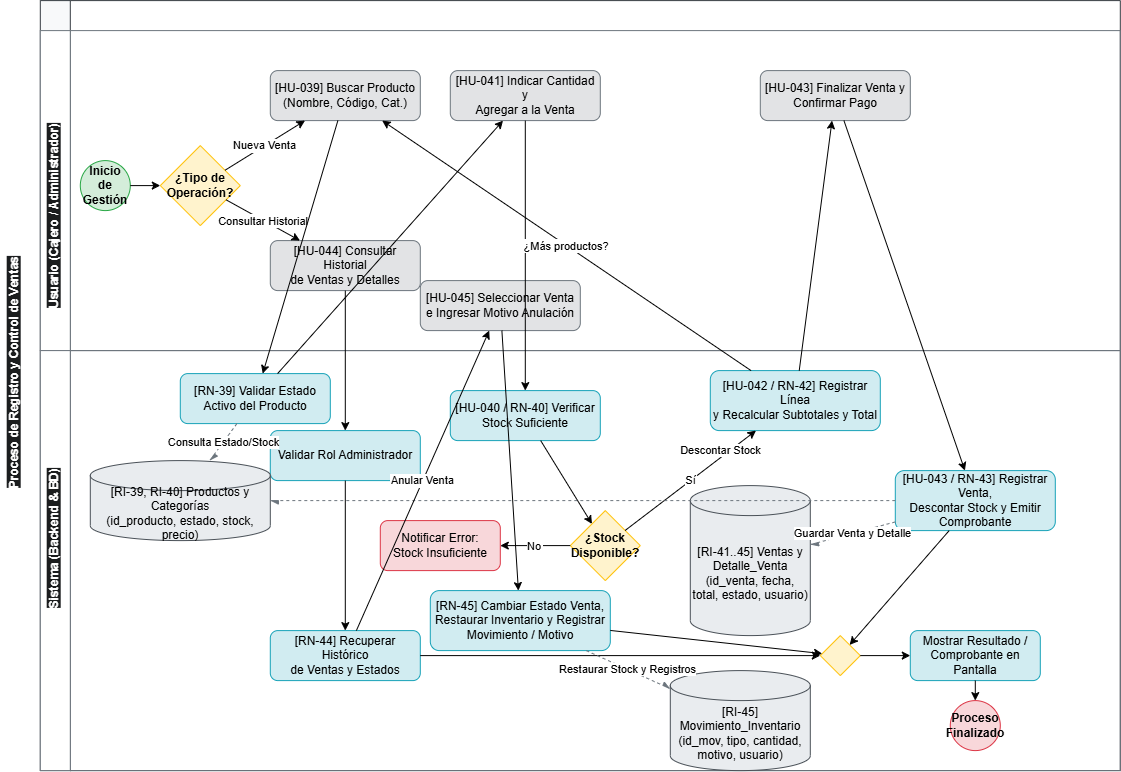

The diagram above was exported from draw.io. Its source (the exported page's mxGraphModel, read from the mxfile embedded in the PNG):
<mxGraphModel dx="1229" dy="756" grid="1" gridSize="10" guides="1" tooltips="1" connect="1" arrows="1" fold="1" page="1" pageScale="1" pageWidth="1169" pageHeight="827" background="#ffffff" math="0" shadow="0">
  <root>
    <mxCell id="0" />
    <mxCell id="1" parent="0" />
    <mxCell id="pool_9" parent="1" style="swimlane;html=1;childLayout=stackLayout;horizontal=true;startSize=30;horizontalStack=false;resizeParent=1;resizeParentMax=0;resizeLast=0;collapsible=0;marginBottom=0;whiteSpace=wrap;fontStyle=1;fillColor=#f8f9fa;strokeColor=#343a40;" value="" vertex="1">
      <mxGeometry height="770" width="1080" x="40" y="40" as="geometry" />
    </mxCell>
    <mxCell id="lane_actores_ventas" parent="pool_9" style="swimlane;html=1;horizontal=false;startSize=30;fillColor=#ffffff;strokeColor=#6c757d;" value="" vertex="1">
      <mxGeometry height="320" width="1080" y="30" as="geometry" />
    </mxCell>
    <mxCell id="start_ventas" parent="lane_actores_ventas" style="ellipse;whiteSpace=wrap;html=1;fillColor=#d4edda;strokeColor=#28a745;fontStyle=1;" value="Inicio de&#10;Gestión" vertex="1">
      <mxGeometry height="50" width="50" x="40" y="130" as="geometry" />
    </mxCell>
    <mxCell id="gw_tipo_operacion" parent="lane_actores_ventas" style="rhombus;whiteSpace=wrap;html=1;fillColor=#fff3cd;strokeColor=#ffc107;fontStyle=1;" value="¿Tipo de&#10;Operación?" vertex="1">
      <mxGeometry height="80" width="80" x="120" y="115" as="geometry" />
    </mxCell>
    <mxCell id="task_buscar_prod" parent="lane_actores_ventas" style="rounded=1;whiteSpace=wrap;html=1;fillColor=#e2e3e5;strokeColor=#6c757d;" value="[HU-039] Buscar Producto&#10;(Nombre, Código, Cat.)" vertex="1">
      <mxGeometry height="50" width="150" x="230" y="40" as="geometry" />
    </mxCell>
    <mxCell id="task_agregar_detalle" parent="lane_actores_ventas" style="rounded=1;whiteSpace=wrap;html=1;fillColor=#e2e3e5;strokeColor=#6c757d;" value="[HU-041] Indicar Cantidad y&#10;Agregar a la Venta" vertex="1">
      <mxGeometry height="50" width="150" x="410" y="40" as="geometry" />
    </mxCell>
    <mxCell id="task_solicitar_pago" parent="lane_actores_ventas" style="rounded=1;whiteSpace=wrap;html=1;fillColor=#e2e3e5;strokeColor=#6c757d;" value="[HU-043] Finalizar Venta y&#10;Confirmar Pago" vertex="1">
      <mxGeometry height="50" width="150" x="720" y="40" as="geometry" />
    </mxCell>
    <mxCell id="task_consultar_ventas" parent="lane_actores_ventas" style="rounded=1;whiteSpace=wrap;html=1;fillColor=#e2e3e5;strokeColor=#6c757d;" value="[HU-044] Consultar Historial&#10;de Ventas y Detalles" vertex="1">
      <mxGeometry height="50" width="150" x="230" y="210" as="geometry" />
    </mxCell>
    <mxCell id="task_solicitar_anulacion" parent="lane_actores_ventas" style="rounded=1;whiteSpace=wrap;html=1;fillColor=#e2e3e5;strokeColor=#6c757d;" value="[HU-045] Seleccionar Venta&#10;e Ingresar Motivo Anulación" vertex="1">
      <mxGeometry height="50" width="160" x="380" y="250" as="geometry" />
    </mxCell>
    <mxCell id="flow_v1" edge="1" parent="lane_actores_ventas" source="start_ventas" target="gw_tipo_operacion">
      <mxGeometry relative="1" as="geometry" />
    </mxCell>
    <mxCell id="flow_v_reg" edge="1" parent="lane_actores_ventas" source="gw_tipo_operacion" target="task_buscar_prod" value="Nueva Venta">
      <mxGeometry relative="1" as="geometry" />
    </mxCell>
    <mxCell id="flow_v_hist" edge="1" parent="lane_actores_ventas" source="gw_tipo_operacion" target="task_consultar_ventas" value="Consultar Historial">
      <mxGeometry relative="1" as="geometry" />
    </mxCell>
    <mxCell id="hXZh38q-dlXrRCkyDxNB-1" parent="lane_actores_ventas" style="text;whiteSpace=wrap;html=1;rotation=270;" value="&lt;span style=&quot;color: rgb(255, 255, 255); font-family: Helvetica; font-size: 12px; font-style: normal; font-variant-ligatures: normal; font-variant-caps: normal; font-weight: 700; letter-spacing: normal; orphans: 2; text-align: center; text-indent: 0px; text-transform: none; widows: 2; word-spacing: 0px; -webkit-text-stroke-width: 0px; white-space: nowrap; background-color: rgb(27, 29, 30); text-decoration-thickness: initial; text-decoration-style: initial; text-decoration-color: initial; display: inline !important; float: none;&quot;&gt;Usuario (Cajero / Administrador)&lt;/span&gt;" vertex="1">
      <mxGeometry height="40" width="220" x="-90" y="150" as="geometry" />
    </mxCell>
    <mxCell id="lane_sys_ventas" parent="pool_9" style="swimlane;html=1;horizontal=false;startSize=30;fillColor=#ffffff;strokeColor=#6c757d;" value="" vertex="1">
      <mxGeometry height="420" width="1080" y="350" as="geometry" />
    </mxCell>
    <mxCell id="task_validar_activo" parent="lane_sys_ventas" style="rounded=1;whiteSpace=wrap;html=1;fillColor=#d1ecf1;strokeColor=#17a2b8;" value="[RN-39] Validar Estado&#10;Activo del Producto" vertex="1">
      <mxGeometry height="50" width="150" x="140" y="23" as="geometry" />
    </mxCell>
    <mxCell id="task_validar_stock" parent="lane_sys_ventas" style="rounded=1;whiteSpace=wrap;html=1;fillColor=#d1ecf1;strokeColor=#17a2b8;" value="[HU-040 / RN-40] Verificar&#10;Stock Suficiente" vertex="1">
      <mxGeometry height="50" width="150" x="410" y="40" as="geometry" />
    </mxCell>
    <mxCell id="gw_stock_ok" parent="lane_sys_ventas" style="rhombus;whiteSpace=wrap;html=1;fillColor=#fff3cd;strokeColor=#ffc107;fontStyle=1;" value="¿Stock&#10;Disponible?" vertex="1">
      <mxGeometry height="70" width="70" x="530" y="160" as="geometry" />
    </mxCell>
    <mxCell id="task_error_stock" parent="lane_sys_ventas" style="rounded=1;whiteSpace=wrap;html=1;fillColor=#f8d7da;strokeColor=#dc3545;" value="Notificar Error:&#10;Stock Insuficiente" vertex="1">
      <mxGeometry height="50" width="120" x="340" y="170" as="geometry" />
    </mxCell>
    <mxCell id="task_calcular_total" parent="lane_sys_ventas" style="rounded=1;whiteSpace=wrap;html=1;fillColor=#d1ecf1;strokeColor=#17a2b8;" value="[HU-042 / RN-42] Registrar Línea&#10;y Recalcular Subtotales y Total" vertex="1">
      <mxGeometry height="60" width="170" x="670" y="20" as="geometry" />
    </mxCell>
    <mxCell id="task_generar_comprobante" parent="lane_sys_ventas" style="rounded=1;whiteSpace=wrap;html=1;fillColor=#d1ecf1;strokeColor=#17a2b8;" value="[HU-043 / RN-43] Registrar Venta,&#10;Descontar Stock y Emitir Comprobante" vertex="1">
      <mxGeometry height="60" width="160" x="855" y="120" as="geometry" />
    </mxCell>
    <mxCell id="task_validar_admin_vta" parent="lane_sys_ventas" style="rounded=1;whiteSpace=wrap;html=1;fillColor=#d1ecf1;strokeColor=#17a2b8;" value="Validar Rol Administrador" vertex="1">
      <mxGeometry height="50" width="150" x="230" y="80" as="geometry" />
    </mxCell>
    <mxCell id="task_obtener_historial" parent="lane_sys_ventas" style="rounded=1;whiteSpace=wrap;html=1;fillColor=#d1ecf1;strokeColor=#17a2b8;" value="[RN-44] Recuperar Histórico&#10;de Ventas y Estados" vertex="1">
      <mxGeometry height="50" width="150" x="230" y="280" as="geometry" />
    </mxCell>
    <mxCell id="task_procesar_anulacion" parent="lane_sys_ventas" style="rounded=1;whiteSpace=wrap;html=1;fillColor=#d1ecf1;strokeColor=#17a2b8;" value="[RN-45] Cambiar Estado Venta,&#10;Restaurar Inventario y Registrar&#10;Movimiento / Motivo" vertex="1">
      <mxGeometry height="60" width="180" x="390" y="240" as="geometry" />
    </mxCell>
    <mxCell id="gw_merge_ventas" parent="lane_sys_ventas" style="rhombus;whiteSpace=wrap;html=1;fillColor=#fff3cd;strokeColor=#ffc107;" value="" vertex="1">
      <mxGeometry height="40" width="40" x="780" y="285" as="geometry" />
    </mxCell>
    <mxCell id="task_notificar_vta" parent="lane_sys_ventas" style="rounded=1;whiteSpace=wrap;html=1;fillColor=#d1ecf1;strokeColor=#17a2b8;" value="Mostrar Resultado /&#10;Comprobante en Pantalla" vertex="1">
      <mxGeometry height="50" width="130" x="870" y="280" as="geometry" />
    </mxCell>
    <mxCell id="end_ventas" parent="lane_sys_ventas" style="ellipse;whiteSpace=wrap;html=1;fillColor=#f8d7da;strokeColor=#dc3545;fontStyle=1;" value="Proceso&#10;Finalizado" vertex="1">
      <mxGeometry height="50" width="50" x="910" y="350" as="geometry" />
    </mxCell>
    <mxCell id="db_productos_vta" parent="lane_sys_ventas" style="shape=cylinder3;whiteSpace=wrap;html=1;boundedLbl=1;backgroundOutline=1;size=15;fillColor=#e9ecef;strokeColor=#495057;" value="[RI-39, RI-40] Productos y Categorías&#10;(id_producto, estado, stock, precio)" vertex="1">
      <mxGeometry height="80" width="180" x="50" y="110" as="geometry" />
    </mxCell>
    <mxCell id="db_ventas_main" parent="lane_sys_ventas" style="shape=cylinder3;whiteSpace=wrap;html=1;boundedLbl=1;backgroundOutline=1;size=15;fillColor=#e9ecef;strokeColor=#495057;" value="[RI-41..45] Ventas y Detalle_Venta&#10;(id_venta, fecha, total, estado, usuario)" vertex="1">
      <mxGeometry height="150" width="120" x="650" y="135" as="geometry" />
    </mxCell>
    <mxCell id="db_mov_inv_vta" parent="lane_sys_ventas" style="shape=cylinder3;whiteSpace=wrap;html=1;boundedLbl=1;backgroundOutline=1;size=15;fillColor=#e9ecef;strokeColor=#495057;" value="[RI-45] Movimiento_Inventario&#10;(id_mov, tipo, cantidad, motivo, usuario)" vertex="1">
      <mxGeometry height="100" width="140" x="630" y="320" as="geometry" />
    </mxCell>
    <mxCell id="flow_chk_stock" edge="1" parent="lane_sys_ventas" source="task_validar_stock" target="gw_stock_ok">
      <mxGeometry relative="1" as="geometry" />
    </mxCell>
    <mxCell id="flow_stock_no" edge="1" parent="lane_sys_ventas" source="gw_stock_ok" target="task_error_stock" value="No">
      <mxGeometry relative="1" as="geometry" />
    </mxCell>
    <mxCell id="flow_stock_si" edge="1" parent="lane_sys_ventas" source="gw_stock_ok" target="task_calcular_total" value="Sí">
      <mxGeometry relative="1" as="geometry" />
    </mxCell>
    <mxCell id="flow_sys_get_hist" edge="1" parent="lane_sys_ventas" source="task_validar_admin_vta" target="task_obtener_historial">
      <mxGeometry relative="1" as="geometry" />
    </mxCell>
    <mxCell id="flow_m_comp" edge="1" parent="lane_sys_ventas" source="task_generar_comprobante" target="gw_merge_ventas">
      <mxGeometry relative="1" as="geometry" />
    </mxCell>
    <mxCell id="flow_m_anul" edge="1" parent="lane_sys_ventas" source="task_procesar_anulacion" target="gw_merge_ventas">
      <mxGeometry relative="1" as="geometry" />
    </mxCell>
    <mxCell id="flow_m_hist" edge="1" parent="lane_sys_ventas" source="task_obtener_historial" target="gw_merge_ventas">
      <mxGeometry relative="1" as="geometry" />
    </mxCell>
    <mxCell id="flow_to_notif_vta" edge="1" parent="lane_sys_ventas" source="gw_merge_ventas" target="task_notificar_vta">
      <mxGeometry relative="1" as="geometry" />
    </mxCell>
    <mxCell id="flow_to_end_vta" edge="1" parent="lane_sys_ventas" source="task_notificar_vta" target="end_ventas">
      <mxGeometry relative="1" as="geometry" />
    </mxCell>
    <mxCell id="flow_db_prod_read" edge="1" parent="lane_sys_ventas" source="task_validar_activo" style="endArrow=async;html=1;dashed=1;endSize=6;strokeColor=#6c757d;" target="db_productos_vta" value="Consulta Estado/Stock">
      <mxGeometry relative="1" as="geometry" />
    </mxCell>
    <mxCell id="flow_db_vta_write" edge="1" parent="lane_sys_ventas" source="task_generar_comprobante" style="endArrow=async;html=1;dashed=1;endSize=6;strokeColor=#6c757d;" target="db_ventas_main" value="Guardar Venta y Detalle">
      <mxGeometry relative="1" as="geometry" />
    </mxCell>
    <mxCell id="flow_db_stock_update" edge="1" parent="lane_sys_ventas" source="task_generar_comprobante" style="endArrow=async;html=1;dashed=1;endSize=6;strokeColor=#6c757d;" target="db_productos_vta" value="Descontar Stock">
      <mxGeometry relative="1" x="-0.44" y="-50" as="geometry">
        <mxPoint x="1" as="offset" />
      </mxGeometry>
    </mxCell>
    <mxCell id="flow_db_restaurar_stock" edge="1" parent="lane_sys_ventas" source="task_procesar_anulacion" style="endArrow=async;html=1;dashed=1;endSize=6;strokeColor=#6c757d;" target="db_mov_inv_vta" value="Restaurar Stock y Registros">
      <mxGeometry relative="1" as="geometry" />
    </mxCell>
    <mxCell id="hXZh38q-dlXrRCkyDxNB-3" parent="lane_sys_ventas" style="text;whiteSpace=wrap;html=1;rotation=-90;" value="&lt;span style=&quot;color: rgb(255, 255, 255); font-family: Helvetica; font-size: 12px; font-style: normal; font-variant-ligatures: normal; font-variant-caps: normal; font-weight: 700; letter-spacing: normal; orphans: 2; text-align: center; text-indent: 0px; text-transform: none; widows: 2; word-spacing: 0px; -webkit-text-stroke-width: 0px; white-space: nowrap; background-color: rgb(27, 29, 30); text-decoration-thickness: initial; text-decoration-style: initial; text-decoration-color: initial; display: inline !important; float: none;&quot;&gt;Sistema (Backend &amp;amp; BD)&lt;/span&gt;" vertex="1">
      <mxGeometry height="40" width="170" x="-65" y="155" as="geometry" />
    </mxCell>
    <mxCell id="flow_sys_bscar" edge="1" parent="pool_9" source="task_buscar_prod" target="task_validar_activo">
      <mxGeometry relative="1" as="geometry" />
    </mxCell>
    <mxCell id="flow_sys_act_to_user" edge="1" parent="pool_9" source="task_validar_activo" target="task_agregar_detalle">
      <mxGeometry relative="1" as="geometry" />
    </mxCell>
    <mxCell id="flow_sys_add_det" edge="1" parent="pool_9" source="task_agregar_detalle" target="task_validar_stock">
      <mxGeometry relative="1" as="geometry" />
    </mxCell>
    <mxCell id="flow_loop_prod" edge="1" parent="pool_9" source="task_calcular_total" target="task_buscar_prod" value="¿Más productos?">
      <mxGeometry relative="1" as="geometry" />
    </mxCell>
    <mxCell id="flow_user_fin" edge="1" parent="pool_9" source="task_calcular_total" target="task_solicitar_pago">
      <mxGeometry relative="1" as="geometry" />
    </mxCell>
    <mxCell id="flow_sys_conf_vta" edge="1" parent="pool_9" source="task_solicitar_pago" target="task_generar_comprobante">
      <mxGeometry relative="1" as="geometry" />
    </mxCell>
    <mxCell id="flow_sys_hist" edge="1" parent="pool_9" source="task_consultar_ventas" target="task_validar_admin_vta">
      <mxGeometry relative="1" as="geometry" />
    </mxCell>
    <mxCell id="flow_user_anular" edge="1" parent="pool_9" source="task_obtener_historial" target="task_solicitar_anulacion" value="Anular Venta">
      <mxGeometry relative="1" as="geometry" />
    </mxCell>
    <mxCell id="flow_sys_anular" edge="1" parent="pool_9" source="task_solicitar_anulacion" target="task_procesar_anulacion">
      <mxGeometry relative="1" as="geometry" />
    </mxCell>
    <mxCell id="hXZh38q-dlXrRCkyDxNB-2" parent="1" style="text;whiteSpace=wrap;html=1;rotation=270;" value="&lt;span style=&quot;color: rgb(255, 255, 255); font-family: Helvetica; font-size: 12px; font-style: normal; font-variant-ligatures: normal; font-variant-caps: normal; font-weight: 700; letter-spacing: normal; orphans: 2; text-align: center; text-indent: 0px; text-transform: none; widows: 2; word-spacing: 0px; -webkit-text-stroke-width: 0px; white-space: normal; background-color: rgb(27, 29, 30); text-decoration-thickness: initial; text-decoration-style: initial; text-decoration-color: initial; display: inline !important; float: none;&quot;&gt;Proceso de Registro y Control de Ventas&lt;/span&gt;" vertex="1">
      <mxGeometry height="40" width="270" x="-115" y="375" as="geometry" />
    </mxCell>
  </root>
</mxGraphModel>